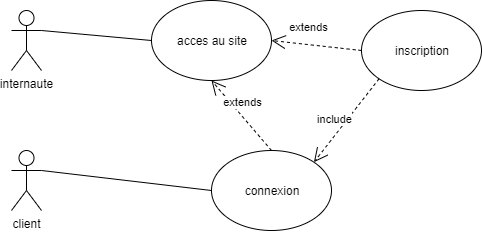

The diagram above was exported from draw.io. Its source (the exported page's mxGraphModel, read from the mxfile embedded in the PNG):
<mxGraphModel dx="1108" dy="439" grid="1" gridSize="10" guides="1" tooltips="1" connect="1" arrows="1" fold="1" page="1" pageScale="1" pageWidth="827" pageHeight="1169" math="0" shadow="0">
  <root>
    <mxCell id="0" />
    <mxCell id="1" parent="0" />
    <mxCell id="hkdFAOVuOB_PNK46qrMN-1" value="internaute" style="shape=umlActor;verticalLabelPosition=bottom;labelBackgroundColor=#ffffff;verticalAlign=top;html=1;outlineConnect=0;" parent="1" vertex="1">
      <mxGeometry x="20" y="20" width="30" height="60" as="geometry" />
    </mxCell>
    <mxCell id="hkdFAOVuOB_PNK46qrMN-3" value="client" style="shape=umlActor;verticalLabelPosition=bottom;labelBackgroundColor=#ffffff;verticalAlign=top;html=1;outlineConnect=0;" parent="1" vertex="1">
      <mxGeometry x="20" y="160" width="30" height="60" as="geometry" />
    </mxCell>
    <mxCell id="hkdFAOVuOB_PNK46qrMN-4" value="acces au site" style="ellipse;whiteSpace=wrap;html=1;" parent="1" vertex="1">
      <mxGeometry x="160" y="10" width="120" height="80" as="geometry" />
    </mxCell>
    <mxCell id="hkdFAOVuOB_PNK46qrMN-5" value="inscription" style="ellipse;whiteSpace=wrap;html=1;" parent="1" vertex="1">
      <mxGeometry x="370" y="20" width="120" height="80" as="geometry" />
    </mxCell>
    <mxCell id="hkdFAOVuOB_PNK46qrMN-6" value="connexion" style="ellipse;whiteSpace=wrap;html=1;" parent="1" vertex="1">
      <mxGeometry x="220" y="160" width="120" height="80" as="geometry" />
    </mxCell>
    <mxCell id="hkdFAOVuOB_PNK46qrMN-7" value="" style="endArrow=none;html=1;exitX=1;exitY=0.3333333333333333;exitDx=0;exitDy=0;exitPerimeter=0;entryX=0;entryY=0.5;entryDx=0;entryDy=0;" parent="1" source="hkdFAOVuOB_PNK46qrMN-1" target="hkdFAOVuOB_PNK46qrMN-4" edge="1">
      <mxGeometry width="50" height="50" relative="1" as="geometry">
        <mxPoint x="10" y="310" as="sourcePoint" />
        <mxPoint x="60" y="260" as="targetPoint" />
      </mxGeometry>
    </mxCell>
    <mxCell id="hkdFAOVuOB_PNK46qrMN-8" value="" style="endArrow=none;html=1;exitX=1;exitY=0.3333333333333333;exitDx=0;exitDy=0;exitPerimeter=0;entryX=0;entryY=0.5;entryDx=0;entryDy=0;" parent="1" source="hkdFAOVuOB_PNK46qrMN-3" target="hkdFAOVuOB_PNK46qrMN-6" edge="1">
      <mxGeometry width="50" height="50" relative="1" as="geometry">
        <mxPoint x="80" y="140" as="sourcePoint" />
        <mxPoint x="190" y="150" as="targetPoint" />
      </mxGeometry>
    </mxCell>
    <mxCell id="hkdFAOVuOB_PNK46qrMN-9" value="extends" style="endArrow=open;endSize=12;dashed=1;html=1;entryX=0.5;entryY=1;entryDx=0;entryDy=0;exitX=0.5;exitY=0;exitDx=0;exitDy=0;" parent="1" source="hkdFAOVuOB_PNK46qrMN-6" target="hkdFAOVuOB_PNK46qrMN-4" edge="1">
      <mxGeometry y="-14" width="160" relative="1" as="geometry">
        <mxPoint x="10" y="260" as="sourcePoint" />
        <mxPoint x="170" y="260" as="targetPoint" />
        <Array as="points" />
        <mxPoint x="-10" y="-4" as="offset" />
      </mxGeometry>
    </mxCell>
    <mxCell id="hkdFAOVuOB_PNK46qrMN-11" value="include" style="endArrow=open;endSize=12;dashed=1;html=1;exitX=0;exitY=1;exitDx=0;exitDy=0;entryX=1;entryY=0;entryDx=0;entryDy=0;" parent="1" source="hkdFAOVuOB_PNK46qrMN-5" target="hkdFAOVuOB_PNK46qrMN-6" edge="1">
      <mxGeometry x="0.125" y="-10" width="160" relative="1" as="geometry">
        <mxPoint x="190" y="280" as="sourcePoint" />
        <mxPoint x="350" y="280" as="targetPoint" />
        <Array as="points" />
        <mxPoint as="offset" />
      </mxGeometry>
    </mxCell>
    <mxCell id="hkdFAOVuOB_PNK46qrMN-12" value="extends" style="endArrow=open;endSize=12;dashed=1;html=1;entryX=1;entryY=0.5;entryDx=0;entryDy=0;exitX=0;exitY=0.5;exitDx=0;exitDy=0;" parent="1" source="hkdFAOVuOB_PNK46qrMN-5" target="hkdFAOVuOB_PNK46qrMN-4" edge="1">
      <mxGeometry y="-14" width="160" relative="1" as="geometry">
        <mxPoint x="290" y="170" as="sourcePoint" />
        <mxPoint x="230" y="100" as="targetPoint" />
        <Array as="points" />
        <mxPoint x="-10" y="-4" as="offset" />
      </mxGeometry>
    </mxCell>
  </root>
</mxGraphModel>